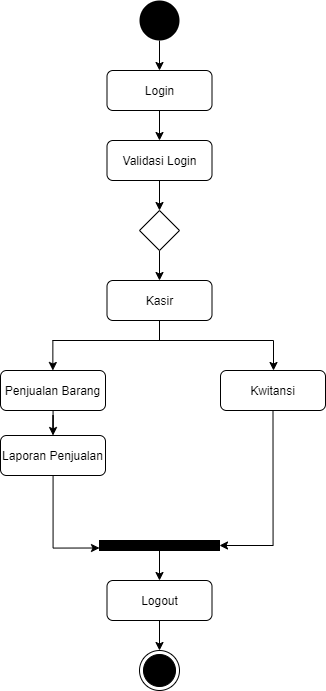

The diagram above was exported from draw.io. Its source (the exported page's mxGraphModel, read from the mxfile embedded in the PNG):
<mxGraphModel dx="1097" dy="689" grid="1" gridSize="10" guides="1" tooltips="1" connect="1" arrows="1" fold="1" page="1" pageScale="1" pageWidth="827" pageHeight="1169" math="0" shadow="0">
  <root>
    <mxCell id="gb5Uo5UAA9zPbYIFf2mz-0" />
    <mxCell id="gb5Uo5UAA9zPbYIFf2mz-1" parent="gb5Uo5UAA9zPbYIFf2mz-0" />
    <mxCell id="gb5Uo5UAA9zPbYIFf2mz-2" style="edgeStyle=orthogonalEdgeStyle;rounded=0;orthogonalLoop=1;jettySize=auto;html=1;entryX=0.5;entryY=0;entryDx=0;entryDy=0;" edge="1" parent="gb5Uo5UAA9zPbYIFf2mz-1" source="gb5Uo5UAA9zPbYIFf2mz-3" target="gb5Uo5UAA9zPbYIFf2mz-5">
      <mxGeometry relative="1" as="geometry" />
    </mxCell>
    <mxCell id="gb5Uo5UAA9zPbYIFf2mz-3" value="" style="ellipse;fillColor=#000000;strokeColor=none;" vertex="1" parent="gb5Uo5UAA9zPbYIFf2mz-1">
      <mxGeometry x="280" y="110" width="40" height="40" as="geometry" />
    </mxCell>
    <mxCell id="gb5Uo5UAA9zPbYIFf2mz-4" style="edgeStyle=orthogonalEdgeStyle;rounded=0;orthogonalLoop=1;jettySize=auto;html=1;" edge="1" parent="gb5Uo5UAA9zPbYIFf2mz-1" source="gb5Uo5UAA9zPbYIFf2mz-5" target="gb5Uo5UAA9zPbYIFf2mz-7">
      <mxGeometry relative="1" as="geometry" />
    </mxCell>
    <mxCell id="gb5Uo5UAA9zPbYIFf2mz-5" value="Login" style="rounded=1;whiteSpace=wrap;html=1;" vertex="1" parent="gb5Uo5UAA9zPbYIFf2mz-1">
      <mxGeometry x="247.5" y="180" width="105" height="40" as="geometry" />
    </mxCell>
    <mxCell id="gb5Uo5UAA9zPbYIFf2mz-6" style="edgeStyle=orthogonalEdgeStyle;rounded=0;orthogonalLoop=1;jettySize=auto;html=1;entryX=0.5;entryY=0;entryDx=0;entryDy=0;" edge="1" parent="gb5Uo5UAA9zPbYIFf2mz-1" source="gb5Uo5UAA9zPbYIFf2mz-7" target="gb5Uo5UAA9zPbYIFf2mz-9">
      <mxGeometry relative="1" as="geometry" />
    </mxCell>
    <mxCell id="gb5Uo5UAA9zPbYIFf2mz-7" value="Validasi Login" style="rounded=1;whiteSpace=wrap;html=1;" vertex="1" parent="gb5Uo5UAA9zPbYIFf2mz-1">
      <mxGeometry x="247.5" y="250" width="105" height="40" as="geometry" />
    </mxCell>
    <mxCell id="gb5Uo5UAA9zPbYIFf2mz-8" style="edgeStyle=orthogonalEdgeStyle;rounded=0;orthogonalLoop=1;jettySize=auto;html=1;" edge="1" parent="gb5Uo5UAA9zPbYIFf2mz-1" source="gb5Uo5UAA9zPbYIFf2mz-9" target="gb5Uo5UAA9zPbYIFf2mz-10">
      <mxGeometry relative="1" as="geometry" />
    </mxCell>
    <mxCell id="gb5Uo5UAA9zPbYIFf2mz-9" value="" style="rhombus;whiteSpace=wrap;html=1;" vertex="1" parent="gb5Uo5UAA9zPbYIFf2mz-1">
      <mxGeometry x="280" y="320" width="40" height="40" as="geometry" />
    </mxCell>
    <mxCell id="gb5Uo5UAA9zPbYIFf2mz-10" value="Kasir" style="rounded=1;whiteSpace=wrap;html=1;" vertex="1" parent="gb5Uo5UAA9zPbYIFf2mz-1">
      <mxGeometry x="247.5" y="390" width="105" height="40" as="geometry" />
    </mxCell>
    <mxCell id="gb5Uo5UAA9zPbYIFf2mz-11" style="edgeStyle=orthogonalEdgeStyle;rounded=0;orthogonalLoop=1;jettySize=auto;html=1;entryX=0.5;entryY=0;entryDx=0;entryDy=0;" edge="1" parent="gb5Uo5UAA9zPbYIFf2mz-1" source="gb5Uo5UAA9zPbYIFf2mz-12" target="gb5Uo5UAA9zPbYIFf2mz-18">
      <mxGeometry relative="1" as="geometry" />
    </mxCell>
    <mxCell id="gb5Uo5UAA9zPbYIFf2mz-12" value="Penjualan Barang" style="rounded=1;whiteSpace=wrap;html=1;" vertex="1" parent="gb5Uo5UAA9zPbYIFf2mz-1">
      <mxGeometry x="141" y="480" width="105" height="40" as="geometry" />
    </mxCell>
    <mxCell id="gb5Uo5UAA9zPbYIFf2mz-32" style="edgeStyle=orthogonalEdgeStyle;rounded=0;orthogonalLoop=1;jettySize=auto;html=1;entryX=1;entryY=0.5;entryDx=0;entryDy=0;exitX=0.5;exitY=1;exitDx=0;exitDy=0;" edge="1" parent="gb5Uo5UAA9zPbYIFf2mz-1" source="gb5Uo5UAA9zPbYIFf2mz-14" target="gb5Uo5UAA9zPbYIFf2mz-22">
      <mxGeometry relative="1" as="geometry" />
    </mxCell>
    <mxCell id="gb5Uo5UAA9zPbYIFf2mz-14" value="Kwitansi" style="rounded=1;whiteSpace=wrap;html=1;" vertex="1" parent="gb5Uo5UAA9zPbYIFf2mz-1">
      <mxGeometry x="361" y="480" width="105" height="40" as="geometry" />
    </mxCell>
    <mxCell id="gb5Uo5UAA9zPbYIFf2mz-31" style="edgeStyle=orthogonalEdgeStyle;rounded=0;orthogonalLoop=1;jettySize=auto;html=1;entryX=0;entryY=0.75;entryDx=0;entryDy=0;" edge="1" parent="gb5Uo5UAA9zPbYIFf2mz-1" source="gb5Uo5UAA9zPbYIFf2mz-18" target="gb5Uo5UAA9zPbYIFf2mz-22">
      <mxGeometry relative="1" as="geometry" />
    </mxCell>
    <mxCell id="gb5Uo5UAA9zPbYIFf2mz-18" value="Laporan Penjualan" style="rounded=1;whiteSpace=wrap;html=1;" vertex="1" parent="gb5Uo5UAA9zPbYIFf2mz-1">
      <mxGeometry x="141" y="545" width="105" height="40" as="geometry" />
    </mxCell>
    <mxCell id="gb5Uo5UAA9zPbYIFf2mz-21" style="edgeStyle=orthogonalEdgeStyle;rounded=0;orthogonalLoop=1;jettySize=auto;html=1;" edge="1" parent="gb5Uo5UAA9zPbYIFf2mz-1" source="gb5Uo5UAA9zPbYIFf2mz-22" target="gb5Uo5UAA9zPbYIFf2mz-24">
      <mxGeometry relative="1" as="geometry" />
    </mxCell>
    <mxCell id="gb5Uo5UAA9zPbYIFf2mz-22" value="" style="rounded=0;whiteSpace=wrap;html=1;fillColor=#000000;" vertex="1" parent="gb5Uo5UAA9zPbYIFf2mz-1">
      <mxGeometry x="240" y="650" width="120" height="10" as="geometry" />
    </mxCell>
    <mxCell id="gb5Uo5UAA9zPbYIFf2mz-23" style="edgeStyle=orthogonalEdgeStyle;rounded=0;orthogonalLoop=1;jettySize=auto;html=1;" edge="1" parent="gb5Uo5UAA9zPbYIFf2mz-1" source="gb5Uo5UAA9zPbYIFf2mz-24" target="gb5Uo5UAA9zPbYIFf2mz-25">
      <mxGeometry relative="1" as="geometry" />
    </mxCell>
    <mxCell id="gb5Uo5UAA9zPbYIFf2mz-24" value="Logout" style="rounded=1;whiteSpace=wrap;html=1;" vertex="1" parent="gb5Uo5UAA9zPbYIFf2mz-1">
      <mxGeometry x="247.5" y="690" width="105" height="40" as="geometry" />
    </mxCell>
    <mxCell id="gb5Uo5UAA9zPbYIFf2mz-25" value="" style="ellipse;html=1;shape=endState;fillColor=#000000;strokeColor=#000000;" vertex="1" parent="gb5Uo5UAA9zPbYIFf2mz-1">
      <mxGeometry x="280" y="760" width="40" height="40" as="geometry" />
    </mxCell>
    <mxCell id="gb5Uo5UAA9zPbYIFf2mz-26" value="" style="endArrow=classic;html=1;entryX=0.5;entryY=0;entryDx=0;entryDy=0;" edge="1" parent="gb5Uo5UAA9zPbYIFf2mz-1">
      <mxGeometry width="50" height="50" relative="1" as="geometry">
        <mxPoint x="193.35999999999996" y="450" as="sourcePoint" />
        <mxPoint x="193.35999999999996" y="480" as="targetPoint" />
      </mxGeometry>
    </mxCell>
    <mxCell id="gb5Uo5UAA9zPbYIFf2mz-27" value="" style="endArrow=classic;html=1;entryX=0.5;entryY=0;entryDx=0;entryDy=0;" edge="1" parent="gb5Uo5UAA9zPbYIFf2mz-1">
      <mxGeometry width="50" height="50" relative="1" as="geometry">
        <mxPoint x="413.99999999999994" y="450" as="sourcePoint" />
        <mxPoint x="413.99999999999994" y="480" as="targetPoint" />
      </mxGeometry>
    </mxCell>
    <mxCell id="gb5Uo5UAA9zPbYIFf2mz-29" value="" style="endArrow=none;html=1;" edge="1" parent="gb5Uo5UAA9zPbYIFf2mz-1">
      <mxGeometry width="50" height="50" relative="1" as="geometry">
        <mxPoint x="193" y="450" as="sourcePoint" />
        <mxPoint x="414" y="450" as="targetPoint" />
      </mxGeometry>
    </mxCell>
    <mxCell id="gb5Uo5UAA9zPbYIFf2mz-30" value="" style="endArrow=none;html=1;exitX=0.5;exitY=1;exitDx=0;exitDy=0;" edge="1" parent="gb5Uo5UAA9zPbYIFf2mz-1" source="gb5Uo5UAA9zPbYIFf2mz-10">
      <mxGeometry width="50" height="50" relative="1" as="geometry">
        <mxPoint x="390" y="470" as="sourcePoint" />
        <mxPoint x="300" y="450" as="targetPoint" />
      </mxGeometry>
    </mxCell>
  </root>
</mxGraphModel>